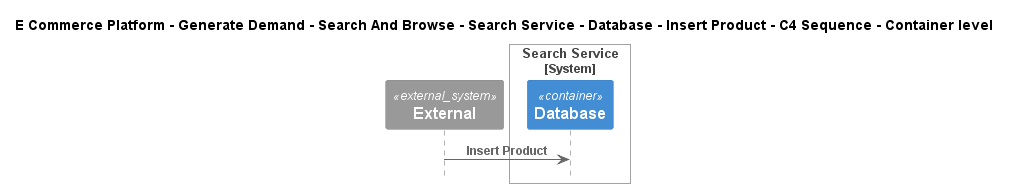

The diagram above was rendered by PlantUML. Its source (embedded in the PNG):
@startuml
!include ..\..\..\..\..\..\..\..\..\.c4s\C4_Sequence.puml

title E Commerce Platform - Generate Demand - Search And Browse - Search Service - Database - Insert Product - C4 Sequence - Container level

System_Ext(C4InterFlow.SoftwareSystems.ExternalSystem, "External", "")

System_Boundary(ECommercePlatform.GenerateDemand.SearchAndBrowse.SoftwareSystems.SearchService, "Search Service")
    Container(ECommercePlatform.GenerateDemand.SearchAndBrowse.SoftwareSystems.SearchService.Containers.Database, "Database", "", "")
Boundary_End()

Rel(C4InterFlow.SoftwareSystems.ExternalSystem, ECommercePlatform.GenerateDemand.SearchAndBrowse.SoftwareSystems.SearchService.Containers.Database, "Insert Product")


@enduml